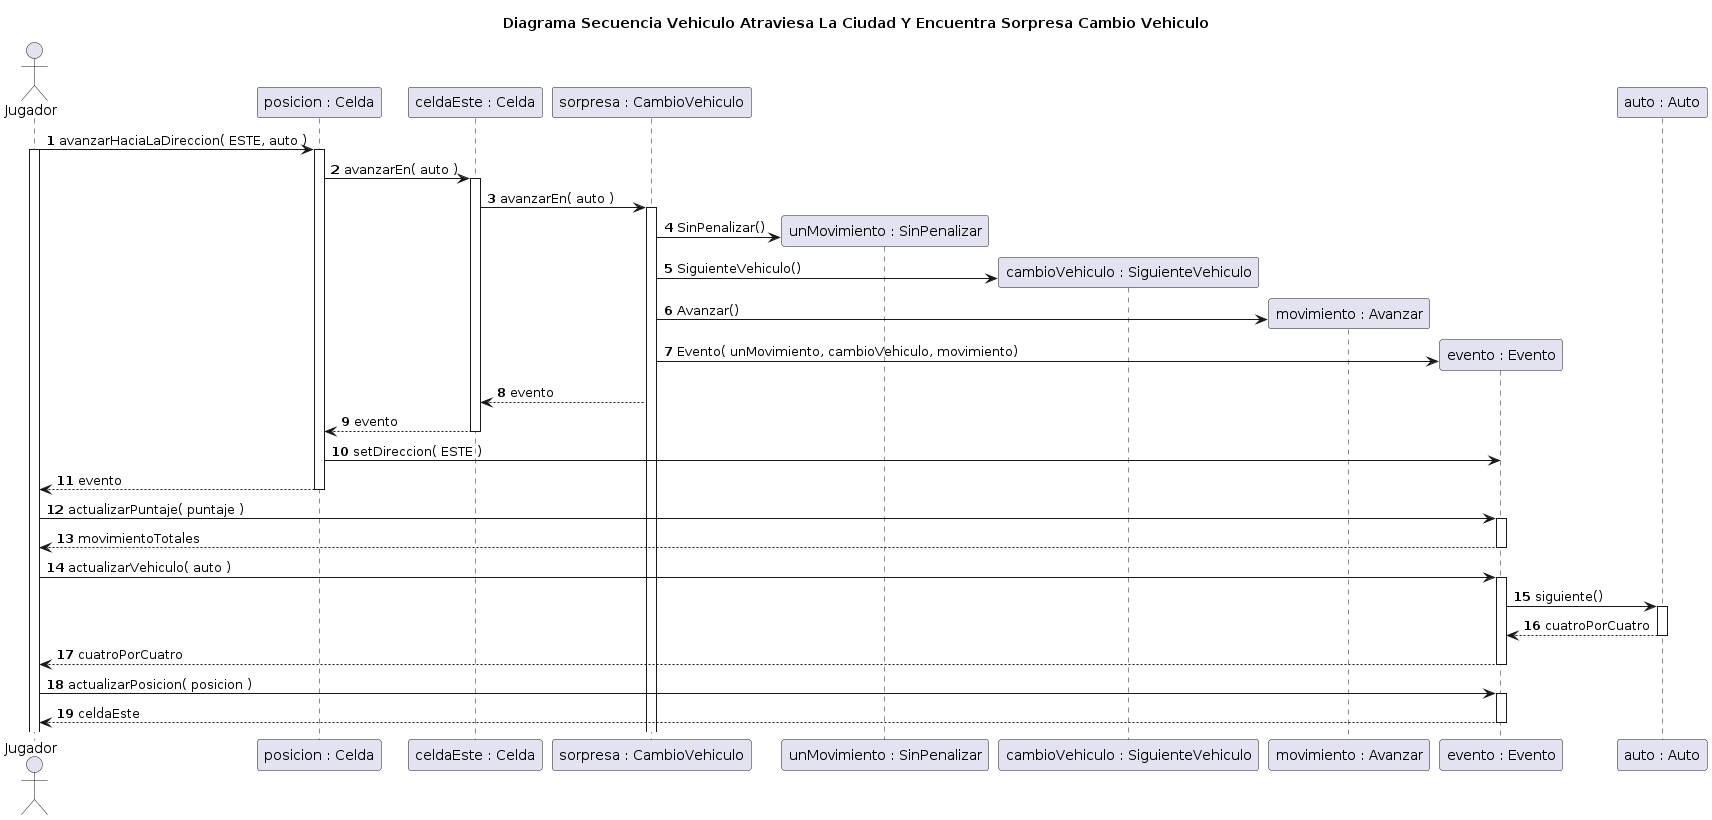

The diagram above was rendered by PlantUML. Its source (embedded in the PNG):
@startuml
title Diagrama Secuencia Vehiculo Atraviesa La Ciudad Y Encuentra Sorpresa Cambio Vehiculo

autonumber

actor Jugador

Jugador -> "posicion : Celda"++: avanzarHaciaLaDireccion( ESTE, auto )

activate Jugador
"posicion : Celda" -> "celdaEste : Celda"++: avanzarEn( auto )


"celdaEste : Celda" -> "sorpresa : CambioVehiculo"++: avanzarEn( auto )

create "unMovimiento : SinPenalizar"
"sorpresa : CambioVehiculo"-> "unMovimiento : SinPenalizar": SinPenalizar()

create "cambioVehiculo : SiguienteVehiculo"
"sorpresa : CambioVehiculo" -> "cambioVehiculo : SiguienteVehiculo": SiguienteVehiculo()

create "movimiento : Avanzar"
"sorpresa : CambioVehiculo"  -> "movimiento : Avanzar": Avanzar()

create "evento : Evento"
"sorpresa : CambioVehiculo"  -> "evento : Evento": Evento( unMovimiento, cambioVehiculo, movimiento)

"sorpresa : CambioVehiculo" --> "celdaEste : Celda": evento

"celdaEste : Celda" --> "posicion : Celda": evento
deactivate "celdaEste : Celda"

"posicion : Celda" -> "evento : Evento": setDireccion( ESTE )
"posicion : Celda" --> Jugador--: evento


Jugador -> "evento : Evento"++: actualizarPuntaje( puntaje )
Jugador <-- "evento : Evento"--: movimientoTotales

Jugador -> "evento : Evento"++: actualizarVehiculo( auto )
"evento : Evento" -> "auto : Auto"++: siguiente()
 "auto : Auto" --> "evento : Evento"--: cuatroPorCuatro

Jugador <-- "evento : Evento"--: cuatroPorCuatro

Jugador -> "evento : Evento"++: actualizarPosicion( posicion )
Jugador <-- "evento : Evento"--: celdaEste

@enduml